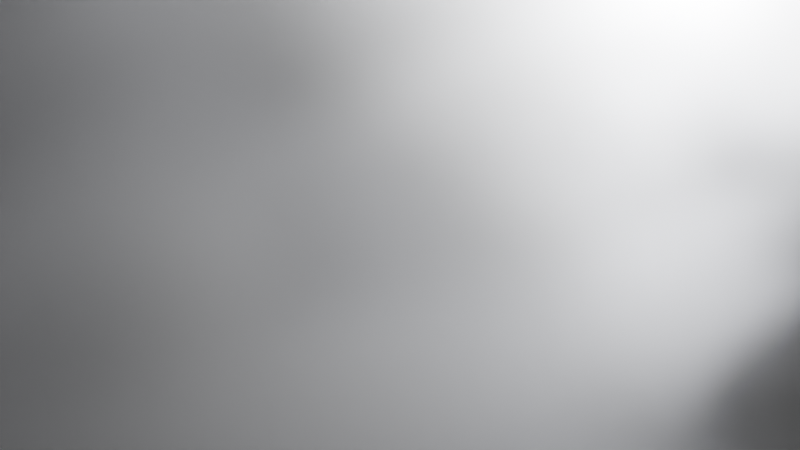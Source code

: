 # Source: Cloud.blend  (saved by Blender 2.81.16; exported with 4.5.12 LTS)
import bpy
from mathutils import Matrix  # noqa: F401  (used for matrix-valued properties, if any)

bpy.ops.wm.read_factory_settings(use_empty=True)
scene = bpy.context.scene
scene.name = 'Scene'

# ---- collections
col_collection = bpy.data.collections.new('Collection'); scene.collection.children.link(col_collection)

# ---- materials (node trees are filled in below, after node groups)
mat_material = bpy.data.materials.new('Material')
mat_material.alpha_threshold = 0.0
mat_material.line_color = (0.0, 0.0, 0.0, 1.0)

# ---- material node trees
mat_material.use_nodes = True; mat_material.node_tree.nodes.clear()
_N = mat_material.node_tree.nodes; _L = mat_material.node_tree.links
n0 = _N.new('ShaderNodeOutputMaterial'); n0.name = 'Material Output'; n0.location = (882, 300)
n1 = _N.new('ShaderNodeTexCoord'); n1.name = 'Texture Coordinate'; n1.location = (-891, 53)
n2 = _N.new('ShaderNodeVolumePrincipled'); n2.name = 'Principled Volume'; n2.location = (506, 265)
n2.inputs[0].default_value = (0.8674, 0.8995, 1.0, 1.0)
n2.inputs[5].default_value = (0.1111, 0.1111, 0.1111, 1.0)
n3 = _N.new('ShaderNodeVectorMath'); n3.name = 'Vector Math'; n3.location = (-671, 71)
n4 = _N.new('ShaderNodeTexNoise'); n4.name = 'Noise Texture'; n4.location = (-899, -229)
n4.noise_dimensions = '4D'
n4.inputs[2].default_value = 3.0
n4.inputs[3].default_value = 3.0
n5 = _N.new('ShaderNodeMapping'); n5.name = 'Mapping'; n5.location = (-451, 151)
n5.inputs[1].default_value = (-3.0, -3.0, -3.0)
n5.inputs[3].default_value = (3.0, 3.0, 3.0)
n6 = _N.new('ShaderNodeObjectInfo'); n6.name = 'Object Info'; n6.location = (-1110, -293)
n7 = _N.new('ShaderNodeTexGradient'); n7.name = 'Gradient Texture'; n7.location = (-254, 164)
n7.gradient_type = 'QUADRATIC_SPHERE'
n8 = _N.new('ShaderNodeMath'); n8.name = 'Math'; n8.location = (-27, 203)
n8.operation = 'MULTIPLY'
n8.inputs[1].default_value = 10.0
_L.new(n5.outputs[0], n7.inputs[0])
_L.new(n1.outputs[0], n3.inputs[0])
_L.new(n2.outputs[0], n0.inputs[1])
_L.new(n3.outputs[0], n5.inputs[0])
_L.new(n4.outputs[0], n3.inputs[1])
_L.new(n6.outputs[5], n4.inputs[1])
_L.new(n7.outputs[0], n8.inputs[0])
_L.new(n8.outputs[0], n2.inputs[2])
n0.is_active_output = True

# ---- world
world_world = bpy.data.worlds.new('World'); scene.world = world_world
world_world.use_nodes = True; world_world.node_tree.nodes.clear()
_N = world_world.node_tree.nodes; _L = world_world.node_tree.links
n0 = _N.new('ShaderNodeOutputWorld'); n0.name = 'World Output'; n0.location = (300, 300)
n1 = _N.new('ShaderNodeBackground'); n1.name = 'Background'; n1.location = (10, 300)
n1.inputs[0].default_value = (0.05088, 0.05088, 0.05088, 1.0)
_L.new(n1.outputs[0], n0.inputs[0])
n0.is_active_output = True
world_world.color = (0.05088, 0.05088, 0.05088)
world_world.use_sun_shadow = False
world_world.sun_shadow_jitter_overblur = 0.0

# ---- cameras
cam_camera = bpy.data.cameras.new('Camera')
cam_camera.clip_end = 100.0
cam_camera.ortho_scale = 7.314

# ---- lights
light_light = bpy.data.lights.new('Light', 'POINT')
light_light.transmission_factor = 0.0
light_light.energy = 5000.0
light_light.shadow_soft_size = 0.1
light_light.shadow_maximum_resolution = 0.006
light_light.use_absolute_resolution = True

# ---- meshes
me_cube = bpy.data.meshes.new('Cube')
me_cube.from_pydata([(1.0, 1.0, 1.0), (1.0, 1.0, -1.0), (1.0, -1.0, 1.0), (1.0, -1.0, -1.0), (-1.0, 1.0, 1.0), (-1.0, 1.0, -1.0), (-1.0, -1.0, 1.0), (-1.0, -1.0, -1.0)], [], [(0, 4, 6, 2), (3, 2, 6, 7), (7, 6, 4, 5), (5, 1, 3, 7), (1, 0, 2, 3), (5, 4, 0, 1)])
_uv = me_cube.uv_layers.new(name='UVMap')
_uv.uv.foreach_set('vector', [0.625, 0.5, 0.875, 0.5, 0.875, 0.75, 0.625, 0.75, 0.375, 0.75, 0.625, 0.75, 0.625, 1.0, 0.375, 1.0, 0.375, 0.0, 0.625, 0.0, 0.625, 0.25, 0.375, 0.25, 0.125, 0.5, 0.375, 0.5, 0.375, 0.75, 0.125, 0.75, 0.375, 0.5, 0.625, 0.5, 0.625, 0.75, 0.375, 0.75, 0.375, 0.25, 0.625, 0.25, 0.625, 0.5, 0.375, 0.5])
me_cube.materials.append(mat_material)
me_cube.use_remesh_preserve_volume = False
me_cube.use_remesh_preserve_attributes = False
me_cube.use_mirror_vertex_groups = False
me_cube.update()

# ---- objects
ob_cube = bpy.data.objects.new('Cube', me_cube)
ob_light = bpy.data.objects.new('Light', light_light)
ob_camera = bpy.data.objects.new('Camera', cam_camera)

# ---- transforms, parenting, visibility, modifiers, constraints
ob_cube.location = (0.0, 0.0, 0.0)
ob_cube.scale = (9.918, 14.52, 8.397)
ob_cube.lock_rotations_4d = False
ob_cube.empty_display_type = 'ARROWS'
ob_cube.lineart.crease_threshold = 0.0
ob_light.location = (2.258, 1.161, 3.104)
ob_light.rotation_euler = (0.6503, 0.05522, 1.866)
ob_light.lock_rotations_4d = False
ob_light.empty_display_type = 'ARROWS'
ob_light.color = (0.0, 0.0, 0.0, 0.0)
ob_light.lineart.crease_threshold = 0.0
ob_camera.location = (7.359, -6.926, 4.958)
ob_camera.rotation_euler = (1.109, 0.0, 0.8149)
ob_camera.lock_rotations_4d = False
ob_camera.empty_display_type = 'ARROWS'
ob_camera.color = (0.0, 0.0, 0.0, 0.0)
ob_camera.display_type = 'WIRE'
ob_camera.lineart.crease_threshold = 0.0

# ---- collection membership
col_collection.objects.link(ob_cube)
col_collection.objects.link(ob_light)
col_collection.objects.link(ob_camera)

# ---- scene / render settings (as saved in the file)
scene.camera = ob_camera
scene.frame_start = 1; scene.frame_end = 250; scene.frame_set(1)
scene.render.engine = 'CYCLES'
scene.cycles.use_denoising = False
scene.cycles.samples = 128
scene.cycles.sampling_pattern = 'TABULATED_SOBOL'
scene.cycles.use_adaptive_sampling = False
scene.cycles.use_light_tree = False
scene.view_settings.view_transform = 'Filmic'
bpy.context.view_layer.update()
